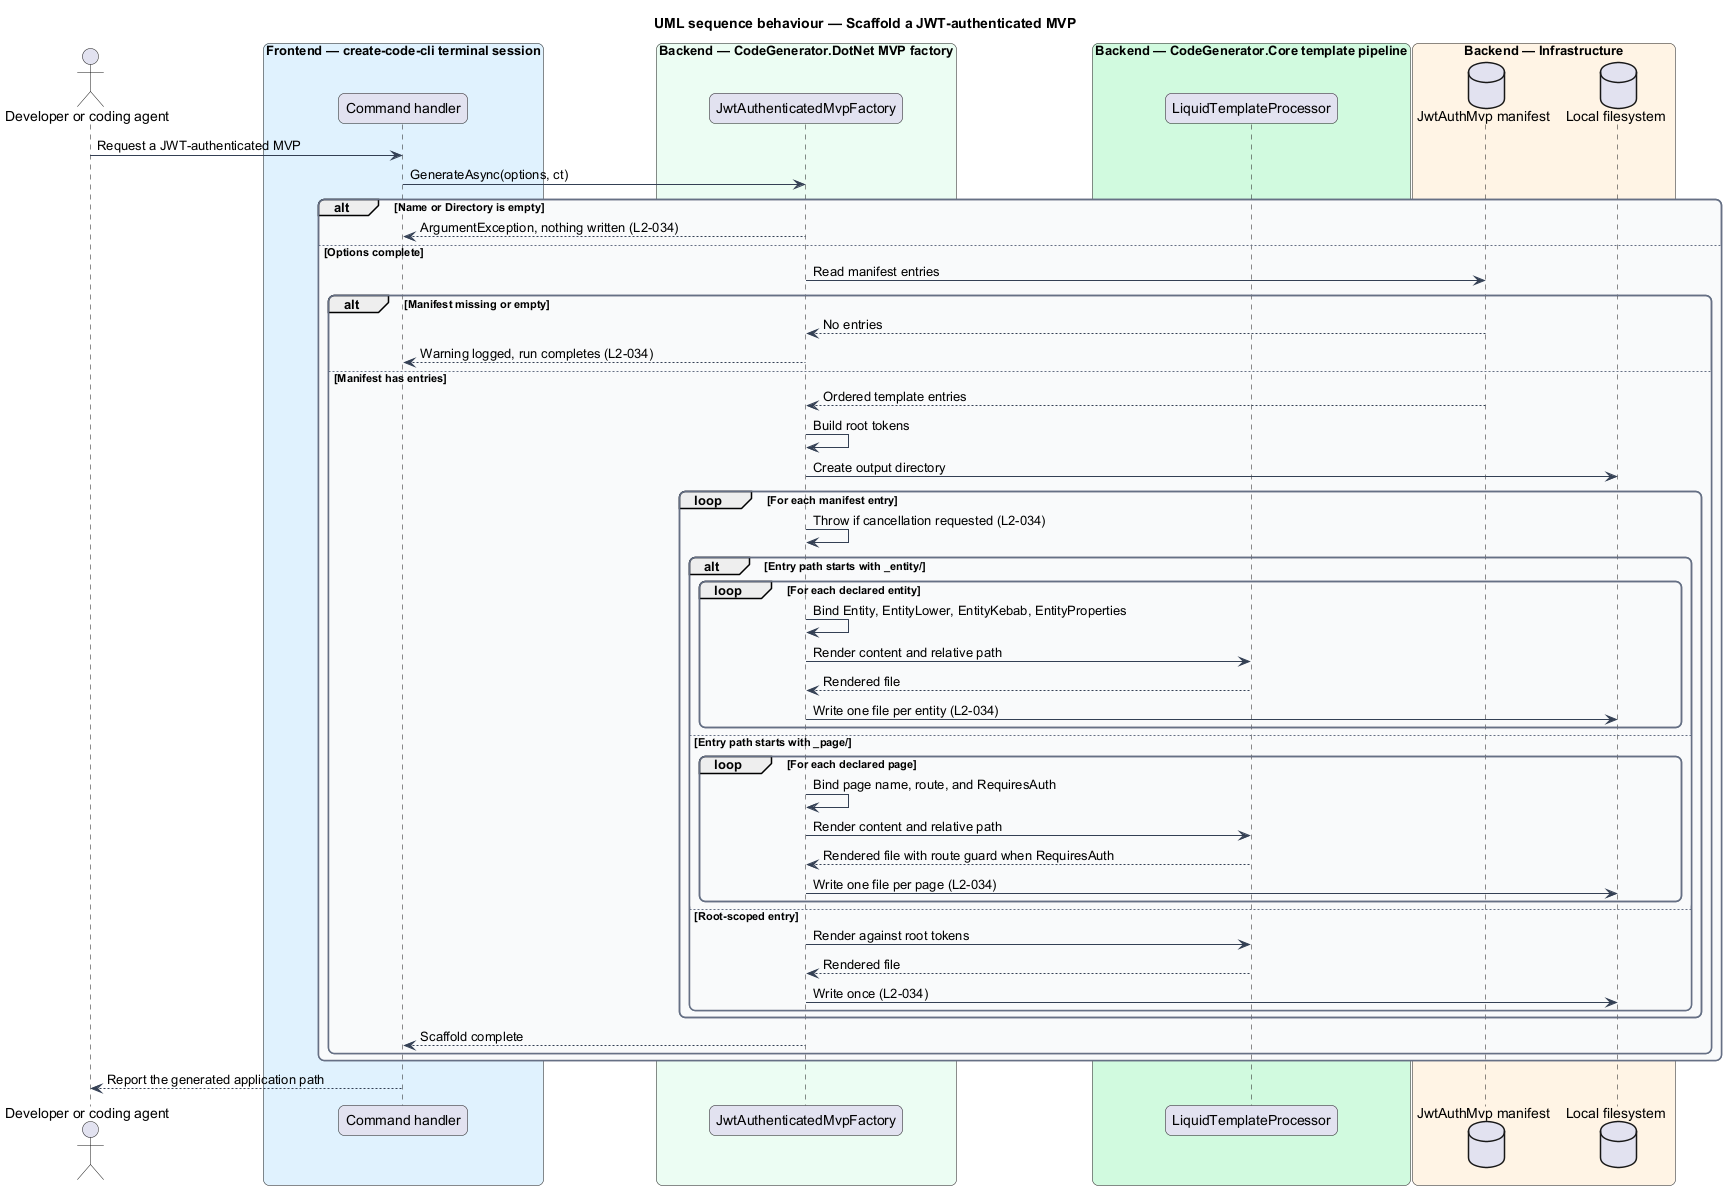

The diagram above was rendered by PlantUML. Its source (embedded in the PNG):
@startuml
title UML sequence behaviour — Scaffold a JWT-authenticated MVP
skinparam backgroundColor #FFFFFF
skinparam shadowing false
skinparam roundcorner 12
skinparam defaultFontName Arial
skinparam ArrowColor #344054
skinparam rectangle {
  BorderColor #344054
  FontColor #101828
}
skinparam package {
  BorderColor #667085
  FontColor #101828
  BackgroundColor #F9FAFB
}
actor "Developer or coding agent" as actor
box "Frontend — create-code-cli terminal session" #E0F2FE
  participant "Command handler" as cmd
end box
box "Backend — CodeGenerator.DotNet MVP factory" #ECFDF3
  participant "JwtAuthenticatedMvpFactory" as mvp
end box
box "Backend — CodeGenerator.Core template pipeline" #D1FADF
  participant "LiquidTemplateProcessor" as proc
end box
box "Backend — Infrastructure" #FFF4E5
  database "JwtAuthMvp manifest" as manifest
  database "Local filesystem" as fs
end box

actor -> cmd : Request a JWT-authenticated MVP
cmd -> mvp : GenerateAsync(options, ct)
alt Name or Directory is empty
  mvp --> cmd : ArgumentException, nothing written (L2-034)
else Options complete
  mvp -> manifest : Read manifest entries
  alt Manifest missing or empty
    manifest --> mvp : No entries
    mvp --> cmd : Warning logged, run completes (L2-034)
  else Manifest has entries
    manifest --> mvp : Ordered template entries
    mvp -> mvp : Build root tokens
    mvp -> fs : Create output directory
    loop For each manifest entry
      mvp -> mvp : Throw if cancellation requested (L2-034)
      alt Entry path starts with _entity/
        loop For each declared entity
          mvp -> mvp : Bind Entity, EntityLower, EntityKebab, EntityProperties
          mvp -> proc : Render content and relative path
          proc --> mvp : Rendered file
          mvp -> fs : Write one file per entity (L2-034)
        end
      else Entry path starts with _page/
        loop For each declared page
          mvp -> mvp : Bind page name, route, and RequiresAuth
          mvp -> proc : Render content and relative path
          proc --> mvp : Rendered file with route guard when RequiresAuth
          mvp -> fs : Write one file per page (L2-034)
        end
      else Root-scoped entry
        mvp -> proc : Render against root tokens
        proc --> mvp : Rendered file
        mvp -> fs : Write once (L2-034)
      end
    end
    mvp --> cmd : Scaffold complete
  end
end
cmd --> actor : Report the generated application path
@enduml